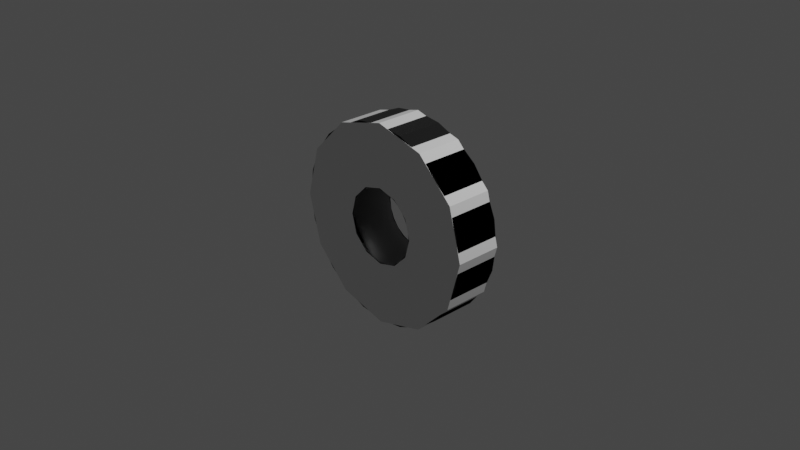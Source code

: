 # Source: sspx-tube-25-3-iva.blend  (saved by Blender 3.1.7; exported with 4.5.12 LTS)
import bpy
from mathutils import Matrix  # noqa: F401  (used for matrix-valued properties, if any)

bpy.ops.wm.read_factory_settings(use_empty=True)
scene = bpy.context.scene
scene.name = 'Scene'

# ---- collections
col_collection = bpy.data.collections.new('Collection'); scene.collection.children.link(col_collection)

# ---- images (referenced by path relative to the original .blend; pixels are not part of the script)
import os
ASSET_DIR = os.environ.get("B2B_ASSET_DIR", "")  # directory of the original .blend (textures are referenced by path, not embedded)
HERE = os.path.dirname(os.path.abspath(__file__))  # packed textures are extracted next to this script under _unpacked/

def load_image(name, relpath, width, height, colorspace="sRGB"):
    """Load a texture the original file referenced (path relative to the .blend, or extracted next to this script)."""
    p = next((c for c in (os.path.join(HERE, relpath), os.path.join(ASSET_DIR, relpath)) if relpath and os.path.exists(c)), "")
    if p:
        img = bpy.data.images.load(p, check_existing=True)
        img.name = name
    else:  # same state as the original file: an image datablock whose file is absent (Cycles renders it pink)
        img = bpy.data.images.new(name, width, height)
        img.source = "FILE"
        img.filepath = "//" + (relpath or name)
    img.colorspace_settings.name = colorspace
    return img
img_diff_001 = load_image('diff.001', 'diff.png', 1024, 1024, 'sRGB')
img_norm_001 = load_image('norm.001', 'norm.png', 1024, 1024, 'sRGB')

# ---- materials (node trees are filled in below, after node groups)
mat_sspx_1875_2_001 = bpy.data.materials.new('sspx-1875-2.001')
mat_sspx_1875_2_001.use_transparent_shadow = False

# ---- node groups
ng_color4 = bpy.data.node_groups.new('Color4', 'ShaderNodeTree')
_s = ng_color4.interface.new_socket(name='Color', in_out='OUTPUT', socket_type='NodeSocketColor')
_s = ng_color4.interface.new_socket(name='Alpha', in_out='OUTPUT', socket_type='NodeSocketFloat')
_s = ng_color4.interface.new_socket(name='Color', in_out='INPUT', socket_type='NodeSocketColor')
_s = ng_color4.interface.new_socket(name='Alpha', in_out='INPUT', socket_type='NodeSocketFloat')
_s.min_value = 1.0
_N = ng_color4.nodes; _L = ng_color4.links
n0 = _N.new('NodeGroupInput'); n0.name = 'Group Input'; n0.location = (-403, 18)
n1 = _N.new('NodeGroupOutput'); n1.name = 'Group Output'; n1.location = (154, 24)
_L.new(n0.outputs[1], n1.inputs[1])
_L.new(n0.outputs[0], n1.inputs[0])
n1.is_active_output = True
ng_maincolor = bpy.data.node_groups.new('MainColor', 'ShaderNodeTree')
_s = ng_maincolor.interface.new_socket(name='Color', in_out='OUTPUT', socket_type='NodeSocketColor')
_s = ng_maincolor.interface.new_socket(name='Alpha', in_out='OUTPUT', socket_type='NodeSocketFloat')
_s = ng_maincolor.interface.new_socket(name='VColor', in_out='INPUT', socket_type='NodeSocketColor')
_s = ng_maincolor.interface.new_socket(name='VAlpha', in_out='INPUT', socket_type='NodeSocketFloat')
_s.min_value = 1e+04
_s = ng_maincolor.interface.new_socket(name='CColor', in_out='INPUT', socket_type='NodeSocketColor')
_s = ng_maincolor.interface.new_socket(name='CAlpha', in_out='INPUT', socket_type='NodeSocketFloat')
_s.min_value = 1.0
_s = ng_maincolor.interface.new_socket(name='TColor', in_out='INPUT', socket_type='NodeSocketColor')
_s = ng_maincolor.interface.new_socket(name='TAlpha', in_out='INPUT', socket_type='NodeSocketFloat')
_s.min_value = 1.0
_N = ng_maincolor.nodes; _L = ng_maincolor.links
n0 = _N.new('NodeGroupInput'); n0.name = 'Group Input'; n0.location = (-284, 35)
n1 = _N.new('NodeGroupOutput'); n1.name = 'Group Output'; n1.location = (332, -19)
n2 = _N.new('ShaderNodeMix'); n2.name = 'VC*CC*TC'; n2.location = (127, -33)
n2.label = 'VC*CC*TC'
n2.hide = True
n2.data_type = 'RGBA'
n2.blend_type = 'MULTIPLY'
n2.inputs[0].default_value = 1.0
n3 = _N.new('ShaderNodeMix'); n3.name = 'VC*CC'; n3.location = (-44, 33)
n3.label = 'VC*CC'
n3.hide = True
n3.data_type = 'RGBA'
n3.blend_type = 'MULTIPLY'
n3.inputs[0].default_value = 1.0
n4 = _N.new('ShaderNodeMath'); n4.name = 'VA*CA'; n4.location = (-59, -19)
n4.label = 'VA*CA'
n4.hide = True
n4.operation = 'MULTIPLY'
n4.inputs[2].default_value = 0.0
n5 = _N.new('ShaderNodeMath'); n5.name = 'VA*CA*TA'; n5.location = (130, -79)
n5.label = 'VA*CA*TA'
n5.hide = True
n5.operation = 'MULTIPLY'
n5.inputs[2].default_value = 0.0
_L.new(n0.outputs[2], n3.inputs[7])
_L.new(n0.outputs[4], n2.inputs[7])
_L.new(n2.outputs[2], n1.inputs[0])
_L.new(n3.outputs[2], n2.inputs[6])
_L.new(n0.outputs[0], n3.inputs[6])
_L.new(n0.outputs[1], n4.inputs[0])
_L.new(n0.outputs[3], n4.inputs[1])
_L.new(n4.outputs[0], n5.inputs[0])
_L.new(n0.outputs[5], n5.inputs[1])
_L.new(n5.outputs[0], n1.inputs[1])
n1.is_active_output = True
ng_standardshader = bpy.data.node_groups.new('StandardShader', 'ShaderNodeTree')
_s = ng_standardshader.interface.new_socket(name='BSDF', in_out='OUTPUT', socket_type='NodeSocketShader')
_s = ng_standardshader.interface.new_socket(name='BaseColor', in_out='INPUT', socket_type='NodeSocketColor')
_s = ng_standardshader.interface.new_socket(name='Shininess', in_out='INPUT', socket_type='NodeSocketFloat')
_s.min_value = 1e+04
_s = ng_standardshader.interface.new_socket(name='Gloss', in_out='INPUT', socket_type='NodeSocketFloat')
_s.min_value = 1e+04
_s = ng_standardshader.interface.new_socket(name='Emission', in_out='INPUT', socket_type='NodeSocketColor')
_s = ng_standardshader.interface.new_socket(name='Emission Strength', in_out='INPUT', socket_type='NodeSocketFloat')
_s.min_value = 1e+06
_s = ng_standardshader.interface.new_socket(name='Alpha', in_out='INPUT', socket_type='NodeSocketFloat')
_s.min_value = 1.0
_s = ng_standardshader.interface.new_socket(name='NormalColor', in_out='INPUT', socket_type='NodeSocketColor')
_N = ng_standardshader.nodes; _L = ng_standardshader.links
n0 = _N.new('NodeGroupOutput'); n0.name = 'Group Output'; n0.location = (555, 248)
n1 = _N.new('NodeGroupInput'); n1.name = 'Group Input'; n1.location = (-444, 74)
n2 = _N.new('ShaderNodeNormalMap'); n2.name = 'Normal Map'; n2.location = (-96, -256)
n2.hide = True
n3 = _N.new('ShaderNodeMath'); n3.name = 'Roughness'; n3.location = (-4, -2)
n3.label = 'Roughness'
n3.hide = True
n3.operation = 'SQRT'
n3.inputs[2].default_value = 0.0
n4 = _N.new('ShaderNodeMath'); n4.name = 'SpecularConv'; n4.location = (-120, 39)
n4.label = 'SpecularConv'
n4.hide = True
n4.operation = 'SQRT'
n4.inputs[2].default_value = 0.0
n5 = _N.new('ShaderNodeMath'); n5.name = 'Gloss2Rough'; n5.location = (-176, -1)
n5.label = 'Gloss2Rough'
n5.hide = True
n5.operation = 'SUBTRACT'
n5.inputs[0].default_value = 1.0
n5.inputs[2].default_value = 0.0
n6 = _N.new('ShaderNodeBsdfPrincipled'); n6.name = 'Principled BSDF'; n6.location = (226, 256)
n6.distribution = 'GGX'
n6.subsurface_method = 'BURLEY'
n6.inputs[3].default_value = 1.45
_L.new(n6.outputs[0], n0.inputs[0])
_L.new(n4.outputs[0], n6.inputs[13])
_L.new(n1.outputs[3], n6.inputs[27])
_L.new(n3.outputs[0], n6.inputs[2])
_L.new(n1.outputs[0], n6.inputs[0])
_L.new(n1.outputs[1], n4.inputs[0])
_L.new(n1.outputs[6], n2.inputs[1])
_L.new(n5.outputs[0], n3.inputs[0])
_L.new(n1.outputs[2], n5.inputs[1])
_L.new(n2.outputs[0], n6.inputs[5])
_L.new(n1.outputs[5], n6.inputs[4])
_L.new(n1.outputs[4], n6.inputs[28])
n0.is_active_output = True
ng_dxtnormal = bpy.data.node_groups.new('dxtNormal', 'ShaderNodeTree')
_s = ng_dxtnormal.interface.new_socket(name='Color', in_out='OUTPUT', socket_type='NodeSocketColor')
_s = ng_dxtnormal.interface.new_socket(name='RGB', in_out='INPUT', socket_type='NodeSocketColor')
_s = ng_dxtnormal.interface.new_socket(name='Alpha', in_out='INPUT', socket_type='NodeSocketFloat')
_s.min_value = 1e+04
_N = ng_dxtnormal.nodes; _L = ng_dxtnormal.links
n0 = _N.new('NodeReroute'); n0.name = 'Reroute'; n0.location = (396, 44)
n0.width = 100
n0.socket_idname = 'NodeSocketFloat'
n1 = _N.new('NodeReroute'); n1.name = 'Reroute.002'; n1.location = (378, 56)
n1.width = 100
n1.socket_idname = 'NodeSocketFloat'
n2 = _N.new('NodeReroute'); n2.name = 'Reroute.001'; n2.location = (376, 13)
n2.width = 100
n2.socket_idname = 'NodeSocketFloat'
n3 = _N.new('NodeGroupInput'); n3.name = 'dxtNormalInput'; n3.location = (36, 79)
n3.label = 'dxtNormalInput'
n4 = _N.new('NodeGroupOutput'); n4.name = 'dxtNormalOutput'; n4.location = (1779, 73)
n4.label = 'dxtNormalOutput'
n5 = _N.new('ShaderNodeSeparateColor'); n5.name = 'dxtNormal.separateRGB'; n5.location = (215, 54)
n5.label = 'separateRGB'
n5.width = 125
n5.hide = True
n6 = _N.new('ShaderNodeVectorMath'); n6.name = 'mul2'; n6.location = (611, 34)
n6.label = '*2'
n6.hide = True
n6.operation = 'SCALE'
n6.inputs[3].default_value = 2.0
n7 = _N.new('ShaderNodeCombineXYZ'); n7.name = 'Combine XYZ'; n7.location = (446, 34)
n7.hide = True
n8 = _N.new('ShaderNodeVectorMath'); n8.name = 'xy_dot_xy'; n8.location = (941, 34)
n8.label = 'xy . xy'
n8.hide = True
n8.operation = 'DOT_PRODUCT'
n9 = _N.new('ShaderNodeMath'); n9.name = 'subXY'; n9.location = (1106, 34)
n9.label = 'Z^2'
n9.hide = True
n9.operation = 'SUBTRACT'
n9.use_clamp = True
n9.inputs[0].default_value = 1.0
n9.inputs[2].default_value = 0.0
n10 = _N.new('ShaderNodeMath'); n10.name = 'sqrtZ2'; n10.location = (1271, 34)
n10.label = 'Z = sqrt(1-X^2-Y^2)'
n10.hide = True
n10.operation = 'SQRT'
n10.inputs[2].default_value = 0.0
n11 = _N.new('ShaderNodeCombineColor'); n11.name = 'Combine RGB'; n11.location = (1593, 53)
n11.hide = True
n12 = _N.new('ShaderNodeMath'); n12.name = 'zToBlue'; n12.location = (1436, 34)
n12.label = 'Z to Blue'
n12.hide = True
n12.operation = 'MULTIPLY_ADD'
n13 = _N.new('ShaderNodeVectorMath'); n13.name = 'sub1'; n13.location = (776, 34)
n13.label = '-1'
n13.hide = True
n13.operation = 'SUBTRACT'
n13.inputs[1].default_value = (1.0, 1.0, 0.0)
_L.new(n3.outputs[0], n5.inputs[0])
_L.new(n5.outputs[1], n0.inputs[0])
_L.new(n3.outputs[1], n2.inputs[0])
_L.new(n2.outputs[0], n1.inputs[0])
_L.new(n1.outputs[0], n11.inputs[0])
_L.new(n11.outputs[0], n4.inputs[0])
_L.new(n7.outputs[0], n6.inputs[0])
_L.new(n6.outputs[0], n13.inputs[0])
_L.new(n9.outputs[0], n10.inputs[0])
_L.new(n10.outputs[0], n12.inputs[0])
_L.new(n12.outputs[0], n11.inputs[2])
_L.new(n0.outputs[0], n7.inputs[1])
_L.new(n2.outputs[0], n7.inputs[0])
_L.new(n0.outputs[0], n11.inputs[1])
_L.new(n13.outputs[0], n8.inputs[0])
_L.new(n13.outputs[0], n8.inputs[1])
_L.new(n8.outputs[1], n9.inputs[1])
n4.is_active_output = True

# ---- material node trees
mat_sspx_1875_2_001.use_nodes = True; mat_sspx_1875_2_001.node_tree.nodes.clear()
_N = mat_sspx_1875_2_001.node_tree.nodes; _L = mat_sspx_1875_2_001.node_tree.links
n0 = _N.new('ShaderNodeVertexColor'); n0.name = 'Vertex Color'; n0.location = (-88, -138)
n0.hide = True
n1 = _N.new('ShaderNodeTexImage'); n1.name = '_MainTex'; n1.location = (-200, -238)
n1.label = '_MainTex'
n1.hide = True
n1.image = img_diff_001
n2 = _N.new('ShaderNodeTexImage'); n2.name = '_BumpMap'; n2.location = (-188, -311)
n2.label = '_BumpMap'
n2.hide = True
n2.image = img_norm_001
n3 = _N.new('ShaderNodeUVMap'); n3.name = 'UV Map'; n3.location = (-398, -256)
n4 = _N.new('ShaderNodeOutputMaterial'); n4.name = 'Material Output'; n4.location = (730, -26)
n5 = _N.new('ShaderNodeGroup'); n5.name = '_Color'; n5.location = (-87, -190)
n5.label = '_Color'
n5.hide = True
n5.node_tree = ng_color4
n5.inputs[0].default_value = (1.0, 1.0, 1.0, 1.0)
n5.inputs[1].default_value = 1.0
n6 = _N.new('ShaderNodeGroup'); n6.name = 'MainColor'; n6.location = (104, -41)
n6.node_tree = ng_maincolor
n7 = _N.new('ShaderNodeGroup'); n7.name = 'StandardShader'; n7.location = (489, -47)
n7.node_tree = ng_standardshader
n7.inputs[3].default_value = (0.0, 0.0, 0.0, 1.0)
n7.inputs[4].default_value = 1.0
n8 = _N.new('ShaderNodeValue'); n8.name = '_Shininess'; n8.location = (289, -30)
n8.label = '_Shininess'
n8.hide = True
n8.outputs[0].default_value = 0.4
n9 = _N.new('ShaderNodeGroup'); n9.name = 'dxtNormal'; n9.location = (104, -318)
n9.hide = True
n9.node_tree = ng_dxtnormal
n10 = _N.new('ShaderNodeValue'); n10.name = '_Opacity'; n10.location = (277, -211)
n10.label = '_Opacity'
n10.hide = True
n10.outputs[0].default_value = 1.0
_L.new(n2.outputs[0], n9.inputs[0])
_L.new(n2.outputs[1], n9.inputs[1])
_L.new(n5.outputs[0], n6.inputs[2])
_L.new(n5.outputs[1], n6.inputs[3])
_L.new(n6.outputs[0], n7.inputs[0])
_L.new(n6.outputs[1], n7.inputs[2])
_L.new(n3.outputs[0], n1.inputs[0])
_L.new(n1.outputs[0], n6.inputs[4])
_L.new(n1.outputs[1], n6.inputs[5])
_L.new(n7.outputs[0], n4.inputs[0])
_L.new(n3.outputs[0], n2.inputs[0])
_L.new(n0.outputs[0], n6.inputs[0])
_L.new(n0.outputs[1], n6.inputs[1])
_L.new(n8.outputs[0], n7.inputs[1])
_L.new(n9.outputs[0], n7.inputs[6])
_L.new(n10.outputs[0], n7.inputs[5])
n4.is_active_output = True

# ---- world
world_world = bpy.data.worlds.new('World'); scene.world = world_world
world_world.use_nodes = True; world_world.node_tree.nodes.clear()
_N = world_world.node_tree.nodes; _L = world_world.node_tree.links
n0 = _N.new('ShaderNodeOutputWorld'); n0.name = 'World Output'; n0.location = (300, 300)
n1 = _N.new('ShaderNodeBackground'); n1.name = 'Background'; n1.location = (10, 300)
n1.inputs[0].default_value = (0.05088, 0.05088, 0.05088, 1.0)
_L.new(n1.outputs[0], n0.inputs[0])
n0.is_active_output = True
world_world.color = (0.05088, 0.05088, 0.05088)
world_world.use_sun_shadow = False
world_world.sun_shadow_jitter_overblur = 0.0

# ---- cameras
cam_camera = bpy.data.cameras.new('Camera')
cam_camera.clip_end = 100.0
cam_camera.ortho_scale = 7.314

# ---- lights
light_light = bpy.data.lights.new('Light', 'POINT')
light_light.transmission_factor = 0.0
light_light.energy = 1000.0
light_light.shadow_soft_size = 0.1
light_light.shadow_maximum_resolution = 0.006
light_light.use_absolute_resolution = True

# ---- meshes
me_shell = bpy.data.meshes.new('shell')
me_shell.from_pydata([(-0.9376, -0.2582, 0.5458), (-0.9376, 0.2567, 0.5458), (-0.7649, 0.2567, 0.7708), (-0.7649, -0.2582, 0.7708), (0.5465, -0.2582, -0.9384), (0.5465, 0.2567, -0.9384), (0.2845, 0.2567, -1.047), (0.2845, -0.2582, -1.047), (-0.5399, 0.2567, 0.9434), (-0.5399, -0.2582, 0.9434), (-0.5399, -0.2582, -0.9384), (-0.2779, -0.2582, -1.047), (-0.2779, 0.2567, -1.047), (-0.5399, 0.2567, -0.9384), (-1.046, -0.2582, 0.2837), (-1.046, 0.2567, 0.2837), (0.2845, -0.2582, 1.052), (0.003302, -0.2582, 1.089), (0.003302, 0.2567, 1.089), (0.2845, 0.2567, 1.052), (-0.9376, -0.2582, -0.5407), (-0.7649, -0.2582, -0.7657), (-0.7649, 0.2567, -0.7657), (-0.9376, 0.2567, -0.5407), (0.9442, -0.2582, 0.5458), (0.9442, 0.2567, 0.5458), (1.053, 0.2567, 0.2837), (1.053, -0.2582, 0.2837), (0.5465, -0.2582, 0.9434), (0.5465, 0.2567, 0.9434), (1.053, -0.2582, -0.2787), (1.09, -0.2582, 0.002534), (1.09, 0.2567, 0.002534), (1.053, 0.2567, -0.2787), (-1.083, -0.2582, 0.002534), (-1.083, 0.2567, 0.002534), (0.9442, -0.2582, -0.5407), (0.9442, 0.2567, -0.5407), (-0.2779, -0.2582, 1.052), (-0.2779, 0.2567, 1.052), (0.003302, 0.2567, -1.084), (0.003302, -0.2582, -1.084), (0.7715, -0.2582, -0.7657), (0.7715, 0.2567, -0.7657), (-1.046, -0.2582, -0.2787), (-1.046, 0.2567, -0.2787), (0.7715, -0.2582, 0.7708), (0.7715, 0.2567, 0.7708), (0.3933, 0.2567, 0.1054), (1.053, 0.2567, 0.2837), (0.9442, 0.2567, 0.5458), (0.3527, 0.2567, 0.2036), (-0.2036, 0.2567, -0.3527), (-0.5399, 0.2567, -0.9384), (-0.2779, 0.2567, -1.047), (-0.1054, 0.2567, -0.3933), (0.2879, 0.2567, 0.2879), (0.7715, 0.2567, 0.7708), (0.5465, 0.2567, 0.9434), (0.2036, 0.2567, 0.3527), (0.7715, 0.2567, 0.7708), (0.2879, 0.2567, 0.2879), (0.2036, 0.2567, -0.3527), (0.5465, 0.2567, -0.9384), (0.7715, 0.2567, -0.7657), (0.2879, 0.2567, -0.2879), (0.2879, 0.2567, -0.2879), (0.7715, 0.2567, -0.7657), (0.9442, 0.2567, -0.5407), (0.3527, 0.2567, -0.2036), (-0.1054, 0.2567, 0.3933), (-0.2779, 0.2567, 1.052), (-0.5399, 0.2567, 0.9434), (-0.2036, 0.2567, 0.3527), (0.3933, 0.2567, -0.1054), (1.053, 0.2567, -0.2787), (1.09, 0.2567, 0.002534), (0.4072, 0.2567, -7.058e-08), (0.1054, 0.2567, 0.3933), (0.2845, 0.2567, 1.052), (0.003302, 0.2567, 1.089), (7.553e-09, 0.2567, 0.4072), (0.1054, 0.2567, -0.3933), (0.2845, 0.2567, -1.047), (0.5465, 0.2567, -0.9384), (0.2036, 0.2567, -0.3527), (-0.1054, 0.2567, -0.3933), (-0.2779, 0.2567, -1.047), (0.003302, 0.2567, -1.084), (-2.983e-08, 0.2567, -0.4072), (-0.4072, 0.2567, -2.098e-08), (-1.083, 0.2567, 0.002534), (-1.046, 0.2567, -0.2787), (-0.3933, 0.2567, -0.1054), (-2.983e-08, 0.2567, -0.4072), (0.003302, 0.2567, -1.084), (0.2845, 0.2567, -1.047), (0.1054, 0.2567, -0.3933), (-0.3933, 0.2567, 0.1054), (-1.046, 0.2567, 0.2837), (-0.3527, 0.2567, -0.2036), (-0.9376, 0.2567, -0.5407), (-0.7649, 0.2567, -0.7657), (-0.2879, 0.2567, -0.2879), (-0.2036, 0.2567, 0.3527), (-0.5399, 0.2567, 0.9434), (-0.7649, 0.2567, 0.7708), (-0.2879, 0.2567, 0.2879), (-0.9376, 0.2567, -0.5407), (-0.3527, 0.2567, -0.2036), (0.3527, 0.2567, -0.2036), (0.9442, 0.2567, -0.5407), (0.2036, 0.2567, 0.3527), (0.5465, 0.2567, 0.9434), (0.2845, 0.2567, 1.052), (0.1054, 0.2567, 0.3933), (-0.3527, 0.2567, 0.2036), (-0.9376, 0.2567, 0.5458), (-1.046, 0.2567, 0.2837), (-0.3933, 0.2567, 0.1054), (-0.2879, 0.2567, 0.2879), (-0.7649, 0.2567, 0.7708), (-0.9376, 0.2567, 0.5458), (-0.3527, 0.2567, 0.2036), (7.553e-09, 0.2567, 0.4072), (0.003302, 0.2567, 1.089), (-0.2779, 0.2567, 1.052), (-0.1054, 0.2567, 0.3933), (-0.2879, 0.2567, -0.2879), (-0.7649, 0.2567, -0.7657), (-0.5399, 0.2567, -0.9384), (-0.2036, 0.2567, -0.3527), (-0.2879, -0.2582, -0.2879), (-0.2036, -0.2582, -0.3527), (-0.5399, -0.2582, -0.9384), (-0.7649, -0.2582, -0.7657), (7.553e-09, -0.2582, 0.4072), (-0.1054, -0.2582, 0.3933), (-0.2779, -0.2582, 1.052), (0.003302, -0.2582, 1.089), (-0.2879, -0.2582, 0.2879), (-0.3527, -0.2582, 0.2036), (-0.9376, -0.2582, 0.5458), (-0.7649, -0.2582, 0.7708), (-0.3527, -0.2582, 0.2036), (-0.3933, -0.2582, 0.1054), (-1.046, -0.2582, 0.2837), (-0.9376, -0.2582, 0.5458), (0.2036, -0.2582, 0.3527), (0.1054, -0.2582, 0.3933), (0.2845, -0.2582, 1.052), (0.5465, -0.2582, 0.9434), (0.3527, -0.2582, -0.2036), (0.3933, -0.2582, -0.1054), (1.053, -0.2582, -0.2787), (0.9442, -0.2582, -0.5407), (0.4072, -0.2582, -7.058e-08), (0.3933, -0.2582, 0.1054), (1.053, -0.2582, 0.2837), (1.09, -0.2582, 0.002534), (-0.3933, -0.2582, -0.1054), (-0.3527, -0.2582, -0.2036), (-0.9376, -0.2582, -0.5407), (-1.046, -0.2582, -0.2787), (-0.2036, -0.2582, 0.3527), (-0.2879, -0.2582, 0.2879), (-0.7649, -0.2582, 0.7708), (-0.5399, -0.2582, 0.9434), (-0.3527, -0.2582, -0.2036), (-0.2879, -0.2582, -0.2879), (-0.7649, -0.2582, -0.7657), (-0.9376, -0.2582, -0.5407), (-0.3933, -0.2582, 0.1054), (-0.4072, -0.2582, -2.098e-08), (-1.083, -0.2582, 0.002534), (-1.046, -0.2582, 0.2837), (-2.983e-08, -0.2582, -0.4072), (0.1054, -0.2582, -0.3933), (0.2845, -0.2582, -1.047), (0.003302, -0.2582, -1.084), (-0.4072, -0.2582, -2.098e-08), (-0.3933, -0.2582, -0.1054), (-1.046, -0.2582, -0.2787), (-1.083, -0.2582, 0.002534), (-0.1054, -0.2582, -0.3933), (-2.983e-08, -0.2582, -0.4072), (0.003302, -0.2582, -1.084), (-0.2779, -0.2582, -1.047), (0.1054, -0.2582, -0.3933), (0.2036, -0.2582, -0.3527), (0.5465, -0.2582, -0.9384), (0.2845, -0.2582, -1.047), (0.1054, -0.2582, 0.3933), (7.553e-09, -0.2582, 0.4072), (0.003302, -0.2582, 1.089), (0.2845, -0.2582, 1.052), (0.3933, -0.2582, -0.1054), (0.4072, -0.2582, -7.058e-08), (1.09, -0.2582, 0.002534), (1.053, -0.2582, -0.2787), (-0.2036, -0.2582, 0.3527), (-0.5399, -0.2582, 0.9434), (0.2879, -0.2582, -0.2879), (0.3527, -0.2582, -0.2036), (0.9442, -0.2582, -0.5407), (0.7715, -0.2582, -0.7657), (0.2036, -0.2582, -0.3527), (0.2879, -0.2582, -0.2879), (0.7715, -0.2582, -0.7657), (0.5465, -0.2582, -0.9384), (0.3527, -0.2582, 0.2036), (0.2879, -0.2582, 0.2879), (0.7715, -0.2582, 0.7708), (0.9442, -0.2582, 0.5458), (0.2879, -0.2582, 0.2879), (0.2036, -0.2582, 0.3527), (0.5465, -0.2582, 0.9434), (0.7715, -0.2582, 0.7708), (-0.2036, -0.2582, -0.3527), (-0.1054, -0.2582, -0.3933), (-0.2779, -0.2582, -1.047), (-0.5399, -0.2582, -0.9384), (0.3933, -0.2582, 0.1054), (0.3527, -0.2582, 0.2036), (0.9442, -0.2582, 0.5458), (1.053, -0.2582, 0.2837)], [], [(0, 1, 2), (0, 2, 3), (5, 6, 4), (6, 7, 4), (2, 8, 3), (8, 9, 3), (11, 12, 10), (12, 13, 10), (0, 14, 15), (0, 15, 1), (17, 18, 16), (18, 19, 16), (21, 22, 20), (22, 23, 20), (25, 26, 24), (26, 27, 24), (16, 19, 28), (19, 29, 28), (31, 32, 30), (32, 33, 30), (10, 13, 21), (13, 22, 21), (34, 35, 14), (35, 15, 14), (30, 33, 36), (33, 37, 36), (9, 8, 38), (8, 39, 38), (6, 40, 7), (40, 41, 7), (36, 37, 42), (37, 43, 42), (38, 39, 17), (39, 18, 17), (44, 45, 34), (45, 35, 34), (43, 5, 42), (5, 4, 42), (27, 26, 31), (26, 32, 31), (47, 25, 46), (25, 24, 46), (40, 12, 41), (12, 11, 41), (23, 45, 20), (45, 44, 20), (28, 29, 46), (29, 47, 46), (49, 50, 48), (50, 51, 48), (53, 54, 52), (54, 55, 52), (57, 58, 56), (58, 59, 56), (50, 60, 51), (60, 61, 51), (63, 64, 62), (64, 65, 62), (67, 68, 66), (68, 69, 66), (71, 72, 70), (72, 73, 70), (75, 76, 74), (76, 77, 74), (79, 80, 78), (80, 81, 78), (83, 84, 82), (84, 85, 82), (87, 88, 86), (88, 89, 86), (91, 92, 90), (92, 93, 90), (95, 96, 94), (96, 97, 94), (99, 91, 98), (91, 90, 98), (101, 102, 100), (102, 103, 100), (105, 106, 104), (106, 107, 104), (92, 108, 93), (108, 109, 93), (76, 49, 77), (49, 48, 77), (111, 75, 110), (75, 74, 110), (113, 114, 112), (114, 115, 112), (117, 118, 116), (118, 119, 116), (121, 122, 120), (122, 123, 120), (125, 126, 124), (126, 127, 124), (129, 130, 128), (130, 131, 128), (133, 134, 132), (134, 135, 132), (137, 138, 136), (138, 139, 136), (141, 142, 140), (142, 143, 140), (145, 146, 144), (146, 147, 144), (149, 150, 148), (150, 151, 148), (153, 154, 152), (154, 155, 152), (157, 158, 156), (158, 159, 156), (161, 162, 160), (162, 163, 160), (165, 166, 164), (166, 167, 164), (169, 170, 168), (170, 171, 168), (173, 174, 172), (174, 175, 172), (177, 178, 176), (178, 179, 176), (181, 182, 180), (182, 183, 180), (185, 186, 184), (186, 187, 184), (189, 190, 188), (190, 191, 188), (193, 194, 192), (194, 195, 192), (197, 198, 196), (198, 199, 196), (200, 201, 137), (201, 138, 137), (203, 204, 202), (204, 205, 202), (207, 208, 206), (208, 209, 206), (211, 212, 210), (212, 213, 210), (215, 216, 214), (216, 217, 214), (219, 220, 218), (220, 221, 218), (223, 224, 222), (224, 225, 222)])
_uv = me_shell.uv_layers.new(name='UVMap')
_uv.uv.foreach_set('vector', [0.0, 0.0, 0.0, 0.0, 0.0, 0.0, 0.0, 0.0, 0.0, 0.0, 0.0, 0.0, 0.0, 0.0, 0.0, 0.0, 0.0, 0.0, 0.0, 0.0, 0.0, 0.0, 0.0, 0.0, 0.0, 0.0, 0.0, 0.0, 0.0, 0.0, 0.0, 0.0, 0.0, 0.0, 0.0, 0.0, 0.0, 0.0, 0.0, 0.0, 0.0, 0.0, 0.0, 0.0, 0.0, 0.0, 0.0, 0.0, 0.0, 0.0, 0.0, 0.0, 0.0, 0.0, 0.0, 0.0, 0.0, 0.0, 0.0, 0.0, 0.0, 0.0, 0.0, 0.0, 0.0, 0.0, 0.0, 0.0, 0.0, 0.0, 0.0, 0.0, 0.0, 0.0, 0.0, 0.0, 0.0, 0.0, 0.0, 0.0, 0.0, 0.0, 0.0, 0.0, 0.0, 0.0, 0.0, 0.0, 0.0, 0.0, 0.0, 0.0, 0.0, 0.0, 0.0, 0.0, 0.0, 0.0, 0.0, 0.0, 0.0, 0.0, 0.0, 0.0, 0.0, 0.0, 0.0, 0.0, 0.0, 0.0, 0.0, 0.0, 0.0, 0.0, 0.0, 0.0, 0.0, 0.0, 0.0, 0.0, 0.0, 0.0, 0.0, 0.0, 0.0, 0.0, 0.0, 0.0, 0.0, 0.0, 0.0, 0.0, 0.0, 0.0, 0.0, 0.0, 0.0, 0.0, 0.0, 0.0, 0.0, 0.0, 0.0, 0.0, 0.0, 0.0, 0.0, 0.0, 0.0, 0.0, 0.0, 0.0, 0.0, 0.0, 0.0, 0.0, 0.0, 0.0, 0.0, 0.0, 0.0, 0.0, 0.0, 0.0, 0.0, 0.0, 0.0, 0.0, 0.0, 0.0, 0.0, 0.0, 0.0, 0.0, 0.0, 0.0, 0.0, 0.0, 0.0, 0.0, 0.0, 0.0, 0.0, 0.0, 0.0, 0.0, 0.0, 0.0, 0.0, 0.0, 0.0, 0.0, 0.0, 0.0, 0.0, 0.0, 0.0, 0.0, 0.0, 0.0, 0.0, 0.0, 0.0, 0.0, 0.0, 0.0, 0.0, 0.0, 0.0, 0.0, 0.0, 0.0, 0.0, 0.0, 0.0, 0.0, 0.0, 0.0, 0.0, 0.0, 0.0, 0.0, 0.0, 0.0, 0.0, 0.0, 0.0, 0.0, 0.0, 0.0, 0.0, 0.0, 0.0, 0.0, 0.0, 0.0, 0.0, 0.0, 0.0, 0.0, 0.0, 0.0, 0.0, 0.0, 0.0, 0.0, 0.0, 0.0, 0.0, 0.0, 0.0, 0.0, 0.0, 0.0, 0.0, 0.0, 0.0, 0.0, 0.0, 0.0, 0.0, 0.0, 0.0, 0.0, 0.0, 0.0, 0.0, 0.0, 0.0, 0.0, 0.0, 0.0, 0.0, 0.0, 0.0, 0.0, 0.0, 0.0, 0.0, 0.0, 0.0, 0.0, 0.0, 0.0, 0.0, 0.0, 0.0, 0.0, 0.0, 0.0, 0.0, 0.0, 0.0, 0.0, 0.0, 0.0, 0.0, 0.0, 0.0, 0.0, 0.0, 0.0, 0.0, 0.0, 0.0, 0.0, 0.0, 0.0, 0.0, 0.0, 0.0, 0.0, 0.0, 0.0, 0.0, 0.0, 0.0, 0.0, 0.0, 0.0, 0.0, 0.0, 0.0, 0.0, 0.0, 0.0, 0.0, 0.0, 0.0, 0.0, 0.0, 0.0, 0.0, 0.0, 0.0, 0.0, 0.0, 0.0, 0.0, 0.0, 0.0, 0.0, 0.0, 0.0, 0.0, 0.0, 0.0, 0.0, 0.0, 0.0, 0.0, 0.0, 0.0, 0.0, 0.0, 0.0, 0.0, 0.0, 0.0, 0.0, 0.0, 0.0, 0.0, 0.0, 0.0, 0.0, 0.0, 0.0, 0.0, 0.0, 0.0, 0.0, 0.0, 0.0, 0.0, 0.0, 0.0, 0.0, 0.0, 0.0, 0.0, 0.0, 0.0, 0.0, 0.0, 0.0, 0.0, 0.0, 0.0, 0.0, 0.0, 0.0, 0.0, 0.0, 0.0, 0.0, 0.0, 0.0, 0.0, 0.0, 0.0, 0.0, 0.0, 0.0, 0.0, 0.0, 0.0, 0.0, 0.0, 0.0, 0.0, 0.0, 0.0, 0.0, 0.0, 0.0, 0.0, 0.0, 0.0, 0.0, 0.0, 0.0, 0.0, 0.0, 0.0, 0.0, 0.0, 0.0, 0.0, 0.0, 0.0, 0.0, 0.0, 0.0, 0.0, 0.0, 0.0, 0.0, 0.0, 0.0, 0.0, 0.0, 0.0, 0.0, 0.0, 0.0, 0.0, 0.0, 0.0, 0.0, 0.0, 0.0, 0.0, 0.0, 0.0, 0.0, 0.0, 0.0, 0.0, 0.0, 0.0, 0.0, 0.0, 0.0, 0.0, 0.0, 0.0, 0.0, 0.0, 0.0, 0.0, 0.0, 0.0, 0.0, 0.0, 0.0, 0.0, 0.0, 0.0, 0.0, 0.0, 0.0, 0.0, 0.0, 0.0, 0.0, 0.0, 0.0, 0.0, 0.0, 0.0, 0.0, 0.0, 0.0, 0.0, 0.0, 0.0, 0.0, 0.0, 0.0, 0.0, 0.0, 0.0, 0.0, 0.0, 0.0, 0.0, 0.0, 0.0, 0.0, 0.0, 0.0, 0.0, 0.0, 0.0, 0.0, 0.0, 0.0, 0.0, 0.0, 0.0, 0.0, 0.0, 0.0, 0.0, 0.0, 0.0, 0.0, 0.0, 0.0, 0.0, 0.0, 0.0, 0.0, 0.0, 0.0, 0.0, 0.0, 0.0, 0.0, 0.0, 0.0, 0.0, 0.0, 0.0, 0.0, 0.0, 0.0, 0.0, 0.0, 0.0, 0.0, 0.0, 0.0, 0.0, 0.0, 0.0, 0.0, 0.0, 0.0, 0.0, 0.0, 0.0, 0.0, 0.0, 0.0, 0.0, 0.0, 0.0, 0.0, 0.0, 0.0, 0.0, 0.0, 0.0, 0.0, 0.0, 0.0, 0.0, 0.0, 0.0, 0.0, 0.0, 0.0, 0.0, 0.0, 0.0, 0.0, 0.0, 0.0, 0.0, 0.0, 0.0, 0.0, 0.0, 0.0, 0.0, 0.0, 0.0, 0.0, 0.0, 0.0, 0.0, 0.0, 0.0, 0.0, 0.0, 0.0, 0.0, 0.0, 0.0, 0.0, 0.0, 0.0, 0.0, 0.0, 0.0, 0.0, 0.0, 0.0, 0.0, 0.0, 0.0, 0.0, 0.0, 0.0, 0.0, 0.0, 0.0, 0.0, 0.0, 0.0, 0.0, 0.0, 0.0, 0.0, 0.0, 0.0, 0.0, 0.0, 0.0, 0.0, 0.0, 0.0, 0.0, 0.0, 0.0, 0.0, 0.0, 0.0, 0.0, 0.0, 0.0, 0.0, 0.0, 0.0, 0.0, 0.0, 0.0, 0.0, 0.0, 0.0, 0.0, 0.0, 0.0, 0.0, 0.0, 0.0, 0.0, 0.0, 0.0, 0.0, 0.0, 0.0, 0.0, 0.0, 0.0, 0.0, 0.0, 0.0, 0.0, 0.0, 0.0, 0.0, 0.0, 0.0, 0.0, 0.0, 0.0, 0.0, 0.0, 0.0, 0.0, 0.0, 0.0, 0.0, 0.0, 0.0, 0.0, 0.0, 0.0, 0.0, 0.0, 0.0, 0.0, 0.0, 0.0, 0.0, 0.0, 0.0, 0.0, 0.0, 0.0, 0.0, 0.0, 0.0, 0.0, 0.0, 0.0, 0.0, 0.0, 0.0, 0.0, 0.0, 0.0, 0.0, 0.0, 0.0, 0.0, 0.0, 0.0, 0.0, 0.0, 0.0, 0.0, 0.0, 0.0, 0.0, 0.0, 0.0, 0.0, 0.0, 0.0, 0.0, 0.0, 0.0, 0.0, 0.0, 0.0, 0.0, 0.0, 0.0, 0.0, 0.0, 0.0, 0.0, 0.0, 0.0, 0.0, 0.0, 0.0, 0.0, 0.0, 0.0, 0.0, 0.0, 0.0, 0.0, 0.0, 0.0, 0.0, 0.0, 0.0, 0.0, 0.0, 0.0, 0.0, 0.0, 0.0, 0.0, 0.0, 0.0, 0.0, 0.0, 0.0, 0.0, 0.0, 0.0, 0.0, 0.0, 0.0, 0.0, 0.0, 0.0, 0.0, 0.0, 0.0, 0.0, 0.0, 0.0, 0.0, 0.0, 0.0, 0.0, 0.0, 0.0, 0.0, 0.0, 0.0, 0.0, 0.0, 0.0, 0.0, 0.0, 0.0, 0.0, 0.0, 0.0, 0.0, 0.0, 0.0, 0.0, 0.0, 0.0, 0.0, 0.0, 0.0, 0.0, 0.0, 0.0, 0.0, 0.0, 0.0, 0.0, 0.0, 0.0, 0.0, 0.0, 0.0, 0.0, 0.0, 0.0, 0.0, 0.0, 0.0, 0.0, 0.0, 0.0, 0.0, 0.0, 0.0, 0.0, 0.0, 0.0, 0.0, 0.0, 0.0, 0.0, 0.0, 0.0, 0.0, 0.0, 0.0, 0.0])
me_shell.materials.append(mat_sspx_1875_2_001)
me_shell.use_remesh_fix_poles = True
me_shell.use_remesh_preserve_attributes = False
me_shell.update()
me_shell.normals_split_custom_set([tuple(v) for v in zip(*[iter([0.8657, -0.01235, -0.5004, 0.866, 0.0, -0.5, 0.7071, -3.126e-06, -0.7071, 0.866, 3.129e-06, -0.5, 0.7074, 0.01235, -0.7067, 0.7071, 0.0, -0.7071, -0.5, 0.0, 0.866, -0.2588, -3.126e-06, 0.9659, -0.4995, -0.01235, 0.8662, -0.2593, 0.01235, 0.9657, -0.2588, 0.0, 0.9659, -0.5, 3.107e-06, 0.866, 0.7071, 0.0, -0.7071, 0.5, -3.092e-06, -0.866, 0.7067, -0.01235, -0.7074, 0.5004, 0.01235, -0.8657, 0.5, 0.0, -0.866, 0.7071, 3.092e-06, -0.7071, 0.2588, -5.706e-09, 0.9659, 0.2593, 0.01235, 0.9657, 0.5, 0.0, 0.866, 0.2588, 0.0, 0.9659, 0.5, 5.706e-09, 0.866, 0.4995, -0.01235, 0.8662, 0.866, 0.0, -0.5, 0.9659, -5.706e-09, -0.2588, 0.9657, 0.01235, -0.2593, 0.8662, -0.01235, -0.4995, 0.9659, 0.0, -0.2588, 0.866, 5.706e-09, -0.5, 2.022e-05, -5.706e-09, -1.0, -0.0005605, 0.01235, -0.9999, -0.2588, 0.0, -0.9659, 2.024e-05, 0.0, -1.0, -0.2588, 5.706e-09, -0.9659, -0.2583, -0.01235, -0.966, 0.7071, -6.796e-08, 0.7071, 0.7074, 0.01235, 0.7067, 0.866, 5.487e-08, 0.5, 0.7071, -5.487e-08, 0.7071, 0.866, 6.796e-08, 0.5, 0.8657, -0.01235, 0.5004, -0.866, 0.0, -0.5, -0.9659, -3.114e-06, -0.2588, -0.8662, -0.01235, -0.4995, -0.9657, 0.01235, -0.2593, -0.9659, 0.0, -0.2588, -0.866, 3.118e-06, -0.5, -0.2588, -5.706e-09, -0.9659, -0.2593, 0.01235, -0.9657, -0.5, 0.0, -0.866, -0.2588, 0.0, -0.9659, -0.5, 5.706e-09, -0.866, -0.4995, -0.01235, -0.8662, -1.0, -5.706e-09, -1.985e-05, -0.9999, 0.01235, 0.0005609, -0.9659, 0.0, 0.2588, -1.0, 0.0, -1.986e-05, -0.9659, 5.706e-09, 0.2588, -0.966, -0.01235, 0.2583, 0.5, -5.706e-09, 0.866, 0.5004, 0.01235, 0.8657, 0.7071, 0.0, 0.7071, 0.5, 0.0, 0.866, 0.7071, 5.706e-09, 0.7071, 0.7067, -0.01235, 0.7074, 1.0, -5.706e-09, 1.982e-05, 0.9999, 0.01235, -0.0005609, 0.9659, 0.0, -0.2588, 1.0, 0.0, 1.982e-05, 0.9659, 5.706e-09, -0.2588, 0.966, -0.01235, -0.2583, -0.9659, -5.706e-09, 0.2588, -0.9657, 0.01235, 0.2593, -0.866, 0.0, 0.5, -0.9659, 0.0, 0.2588, -0.866, 5.706e-09, 0.5, -0.8662, -0.01235, 0.4995, 0.5, -5.706e-09, -0.866, 0.4995, 0.01235, -0.8662, 0.2588, 0.0, -0.9659, 0.5, 0.0, -0.866, 0.2588, 5.706e-09, -0.9659, 0.2593, -0.01235, -0.9657, -0.2588, 0.0, 0.9659, 2.033e-05, -3.144e-06, 1.0, -0.2583, -0.01235, 0.966, -0.0005603, 0.01235, 0.9999, 2.034e-05, 0.0, 1.0, -0.2588, 3.103e-06, 0.9659, -0.866, 6.381e-08, 0.5, -0.8657, 0.01235, 0.5004, -0.7071, -5.487e-08, 0.7071, -0.866, 5.487e-08, 0.5, -0.7071, -6.381e-08, 0.7071, -0.7074, -0.01235, 0.7067, 0.2588, -5.706e-09, -0.9659, 0.2583, 0.01235, -0.966, -2.015e-05, 0.0, -1.0, 0.2588, 0.0, -0.9659, -2.015e-05, 5.706e-09, -1.0, 0.0005606, -0.01235, -0.9999, 0.9659, -5.706e-09, 0.2588, 0.966, 0.01235, 0.2583, 1.0, 0.0, -1.986e-05, 0.9659, 0.0, 0.2588, 1.0, 5.706e-09, -1.986e-05, 0.9999, -0.01235, 0.0005608, -0.7071, 0.0, 0.7071, -0.5, -3.096e-06, 0.866, -0.7067, -0.01235, 0.7074, -0.5004, 0.01235, 0.8657, -0.5, 0.0, 0.866, -0.7071, 3.099e-06, 0.7071, -0.9659, -5.706e-09, -0.2588, -0.966, 0.01235, -0.2583, -1.0, 0.0, 1.997e-05, -0.9659, 0.0, -0.2588, -1.0, 5.706e-09, 1.995e-05, -0.9999, -0.01235, -0.0005608, -0.7071, 0.0, -0.7071, -0.866, -3.088e-06, -0.5, -0.7074, -0.01235, -0.7067, -0.8657, 0.01235, -0.5004, -0.866, 0.0, -0.5, -0.7071, 3.092e-06, -0.7071, -2.022e-05, 0.0, 1.0, 0.2588, -3.092e-06, 0.9659, 0.0005604, -0.01235, 0.9999, 0.2583, 0.01235, 0.966, 0.2588, 0.0, 0.9659, -2.025e-05, 3.096e-06, 1.0, 0.866, 0.0, 0.5, 0.9659, -3.107e-06, 0.2588, 0.8662, -0.01235, 0.4995, 0.9657, 0.01235, 0.2593, 0.9659, 0.0, 0.2588, 0.866, 3.107e-06, 0.5, -0.5, -5.706e-09, -0.866, -0.5004, 0.01235, -0.8657, -0.7071, 0.0, -0.7071, -0.5, 0.0, -0.866, -0.7071, 5.706e-09, -0.7071, -0.7067, -0.01235, -0.7074, 0.0, -1.0, -1.551e-07, 0.0, -1.0, -1.551e-07, 0.0, -1.0, -1.551e-07, 0.0, -1.0, -5.173e-08, 0.0, -1.0, -5.173e-08, 0.0, -1.0, -5.173e-08, 0.0, -1.0, 3.922e-08, 0.0, -1.0, 3.922e-08, 0.0, -1.0, 3.922e-08, 0.0, -1.0, 0.0, 0.0, -1.0, 0.0, 0.0, -1.0, 0.0, 0.0, -1.0, 7.755e-08, 0.0, -1.0, 7.755e-08, 0.0, -1.0, 7.755e-08, 0.0, -1.0, 0.0, 0.0, -1.0, 0.0, 0.0, -1.0, 0.0, 0.0, -1.0, 0.0, 0.0, -1.0, 0.0, 0.0, -1.0, 0.0, 0.0, -1.0, 5.172e-08, 0.0, -1.0, 5.172e-08, 0.0, -1.0, 5.172e-08, 0.0, -1.0, 0.0, 0.0, -1.0, 0.0, 0.0, -1.0, 0.0, 0.0, -1.0, -2.602e-07, 0.0, -1.0, -2.602e-07, 0.0, -1.0, -2.602e-07, -2.977e-07, -1.0, -3.116e-07, -2.977e-07, -1.0, -3.116e-07, -2.977e-07, -1.0, -3.116e-07, -5.604e-07, -1.0, -9.871e-07, -5.604e-07, -1.0, -9.871e-07, -5.604e-07, -1.0, -9.871e-07, 0.0, -1.0, 0.0, 0.0, -1.0, 0.0, 0.0, -1.0, 0.0, 0.0, -1.0, -5.195e-08, 0.0, -1.0, -5.195e-08, 0.0, -1.0, -5.195e-08, 0.0, -1.0, -1.554e-07, 0.0, -1.0, -1.554e-07, 0.0, -1.0, -1.554e-07, 0.0, -1.0, 1.295e-08, 0.0, -1.0, 1.295e-08, 0.0, -1.0, 1.295e-08, 0.0, -1.0, -3.884e-08, 0.0, -1.0, -3.884e-08, 0.0, -1.0, -3.884e-08, 0.0, -1.0, 0.0, 0.0, -1.0, 0.0, 0.0, -1.0, 0.0, 0.0, -1.0, 0.0, 0.0, -1.0, 0.0, 0.0, -1.0, 0.0, 0.0, -1.0, 0.0, 0.0, -1.0, 0.0, 0.0, -1.0, 0.0, 0.0, -1.0, -3.918e-08, 0.0, -1.0, -3.918e-08, 0.0, -1.0, -3.918e-08, 0.0, -1.0, 0.0, 0.0, -1.0, 0.0, 0.0, -1.0, 0.0, 0.0, -1.0, 0.0, 0.0, -1.0, 0.0, 0.0, -1.0, 0.0, 0.0, -1.0, -4.055e-07, 0.0, -1.0, -4.055e-07, 0.0, -1.0, -4.055e-07, 0.0, -1.0, 0.0, 0.0, -1.0, 0.0, 0.0, -1.0, 0.0, 0.0, -1.0, 5.22e-08, 0.0, -1.0, 5.22e-08, 0.0, -1.0, 5.22e-08, 0.0, -1.0, 1.567e-07, 0.0, -1.0, 1.567e-07, 0.0, -1.0, 1.567e-07, 0.0, -1.0, -1.307e-08, 0.0, -1.0, -1.307e-08, 0.0, -1.0, -1.307e-08, 2.117e-07, -1.0, -3.14e-07, 2.117e-07, -1.0, -3.14e-07, 2.117e-07, -1.0, -3.14e-07, 8.005e-07, -1.0, -7.33e-07, 8.005e-07, -1.0, -7.33e-07, 8.005e-07, -1.0, -7.33e-07, 0.0, -1.0, 0.0, 0.0, -1.0, 0.0, 0.0, -1.0, 0.0, 0.0, -1.0, -2.081e-07, 0.0, -1.0, -2.081e-07, 0.0, -1.0, -2.081e-07, 0.0, -1.0, 3.139e-07, 0.0, -1.0, 3.139e-07, 0.0, -1.0, 3.139e-07, 0.0, -1.0, -3.664e-07, 0.0, -1.0, -3.664e-07, 0.0, -1.0, -3.664e-07, 0.0, -1.0, 0.0, 0.0, -1.0, 0.0, 0.0, -1.0, 0.0, 0.0, -1.0, 4.011e-07, 0.0, -1.0, 4.011e-07, 0.0, -1.0, 4.011e-07, 0.0, -1.0, 0.0, 0.0, -1.0, 0.0, 0.0, -1.0, 0.0, 0.0, -1.0, 4.669e-07, 0.0, -1.0, 4.669e-07, 0.0, -1.0, 4.669e-07, 0.0, -1.0, -3.88e-08, 0.0, -1.0, -3.88e-08, 0.0, -1.0, -3.88e-08, 0.0, -1.0, 0.0, 0.0, -1.0, 0.0, 0.0, -1.0, 0.0, 0.0, -1.0, 0.0, 0.0, -1.0, 0.0, 0.0, -1.0, 0.0, 0.0, -1.0, -4.698e-07, 0.0, -1.0, -4.698e-07, 0.0, -1.0, -4.698e-07, 0.0, -1.0, 0.0, 0.0, -1.0, 0.0, 0.0, -1.0, 0.0, 0.0, -1.0, 5.212e-08, 0.0, -1.0, 5.212e-08, 0.0, -1.0, 5.212e-08, 0.0, -1.0, 0.0, 0.0, -1.0, 0.0, 0.0, -1.0, 0.0, 0.0, -1.0, -5.188e-08, 0.0, -1.0, -5.188e-08, 0.0, -1.0, -5.188e-08, 0.0, -1.0, 0.0, 0.0, -1.0, 0.0, 0.0, -1.0, 0.0, 0.0, -1.0, -1.57e-07, 0.0, -1.0, -1.57e-07, 0.0, -1.0, -1.57e-07, 0.0, 1.0, 0.0, 0.0, 1.0, 0.0, 0.0, 1.0, 0.0, 0.0, 1.0, 0.0, 0.0, 1.0, 0.0, 0.0, 1.0, 0.0, 0.0, 1.0, 0.0, 0.0, 1.0, 0.0, 0.0, 1.0, 0.0, 0.0, 1.0, 5.772e-08, 0.0, 1.0, 5.772e-08, 0.0, 1.0, 5.772e-08, 0.0, 1.0, 4.17e-07, 0.0, 1.0, 4.17e-07, 0.0, 1.0, 4.17e-07, 0.0, 1.0, -7.814e-08, 0.0, 1.0, -7.814e-08, 0.0, 1.0, -7.814e-08, 0.0, 1.0, -4.176e-07, 0.0, 1.0, -4.176e-07, 0.0, 1.0, -4.176e-07, 0.0, 1.0, 0.0, 0.0, 1.0, 0.0, 0.0, 1.0, 0.0, 0.0, 1.0, 0.0, 0.0, 1.0, 0.0, 0.0, 1.0, 0.0, 0.0, 1.0, -7.76e-08, 0.0, 1.0, -7.76e-08, 0.0, 1.0, -7.76e-08, 0.0, 1.0, 4.15e-07, 0.0, 1.0, 4.15e-07, 0.0, 1.0, 4.15e-07, 0.0, 1.0, 0.0, 0.0, 1.0, 0.0, 0.0, 1.0, 0.0, 0.0, 1.0, 4.141e-07, 0.0, 1.0, 4.141e-07, 0.0, 1.0, 4.141e-07, 0.0, 1.0, 0.0, 0.0, 1.0, 0.0, 0.0, 1.0, 0.0, 0.0, 1.0, 0.0, 0.0, 1.0, 0.0, 0.0, 1.0, 0.0, 0.0, 1.0, 1.57e-07, 0.0, 1.0, 1.57e-07, 0.0, 1.0, 1.57e-07, 0.0, 1.0, 0.0, 0.0, 1.0, 0.0, 0.0, 1.0, 0.0, 0.0, 1.0, 0.0, 0.0, 1.0, 0.0, 0.0, 1.0, 0.0, -8.005e-07, 1.0, 8.378e-07, -8.005e-07, 1.0, 8.378e-07, -8.005e-07, 1.0, 8.378e-07, -2.117e-07, 1.0, 3.14e-07, -2.117e-07, 1.0, 3.14e-07, -2.117e-07, 1.0, 3.14e-07, 0.0, 1.0, 4.181e-07, 0.0, 1.0, 4.181e-07, 0.0, 1.0, 4.181e-07, 0.0, 1.0, 0.0, 0.0, 1.0, 0.0, 0.0, 1.0, 0.0, 0.0, 1.0, 0.0, 0.0, 1.0, 0.0, 0.0, 1.0, 0.0, 0.0, 1.0, -1.59e-08, 0.0, 1.0, -1.59e-08, 0.0, 1.0, -1.59e-08, 0.0, 1.0, 0.0, 0.0, 1.0, 0.0, 0.0, 1.0, 0.0, 0.0, 1.0, 0.0, 0.0, 1.0, 0.0, 0.0, 1.0, 0.0, 0.0, 1.0, 0.0, 0.0, 1.0, 0.0, 0.0, 1.0, 0.0, 0.0, 1.0, -3.918e-08, 0.0, 1.0, -3.918e-08, 0.0, 1.0, -3.918e-08, 0.0, 1.0, 2.085e-07, 0.0, 1.0, 2.085e-07, 0.0, 1.0, 2.085e-07, 0.0, 1.0, -3.907e-08, 0.0, 1.0, -3.907e-08, 0.0, 1.0, -3.907e-08, 0.0, 1.0, 0.0, 0.0, 1.0, 0.0, 0.0, 1.0, 0.0, 0.0, 1.0, 0.0, 0.0, 1.0, 0.0, 0.0, 1.0, 0.0, 0.0, 1.0, -4.145e-07, 0.0, 1.0, -4.145e-07, 0.0, 1.0, -4.145e-07, 0.0, 1.0, 0.0, 0.0, 1.0, 0.0, 0.0, 1.0, 0.0, 0.0, 1.0, 0.0, 0.0, 1.0, 0.0, 0.0, 1.0, 0.0, 0.0, 1.0, 3.895e-08, 0.0, 1.0, 3.895e-08, 0.0, 1.0, 3.895e-08, 5.604e-07, 1.0, 1.247e-06, 5.604e-07, 1.0, 1.247e-06, 5.604e-07, 1.0, 1.247e-06, 2.977e-07, 1.0, 1.558e-07, 2.977e-07, 1.0, 1.558e-07, 2.977e-07, 1.0, 1.558e-07, 0.0, 1.0, 0.0, 0.0, 1.0, 0.0, 0.0, 1.0, 0.0, 0.0, 1.0, 0.0, 0.0, 1.0, 0.0, 0.0, 1.0, 0.0, 0.0, 1.0, -2.069e-07, 0.0, 1.0, -2.069e-07, 0.0, 1.0, -2.069e-07, 0.0, 1.0, 0.0, 0.0, 1.0, 0.0, 0.0, 1.0, 0.0, 0.0, 1.0, 0.0, 0.0, 1.0, 0.0, 0.0, 1.0, 0.0, 0.0, 1.0, 0.0, 0.0, 1.0, 0.0, 0.0, 1.0, 0.0, 0.0, 1.0, 0.0, 0.0, 1.0, 0.0, 0.0, 1.0, 0.0, 0.0, 1.0, 0.0, 0.0, 1.0, 0.0, 0.0, 1.0, 0.0, 0.0, 1.0, 4.138e-07, 0.0, 1.0, 4.138e-07, 0.0, 1.0, 4.138e-07, 0.0, 1.0, -3.102e-07, 0.0, 1.0, -3.102e-07, 0.0, 1.0, -3.102e-07])] * 3)])
me_shellcollider_collider = bpy.data.meshes.new('shellCollider.collider')
me_shellcollider_collider.from_pydata([(8.963e-10, 0.2538, 1.105), (0.5525, 0.2538, 0.957), (0.5525, -0.2619, 0.957), (8.963e-10, -0.2619, 1.105), (0.957, -0.2619, 0.5525), (0.957, 0.2538, 0.5525), (1.105, -0.2619, -1.281e-07), (1.105, 0.2538, 3.585e-09), (0.957, -0.2619, -0.5525), (0.957, 0.2538, -0.5525), (0.5525, -0.2619, -0.957), (0.5525, 0.2538, -0.957), (-9.571e-08, -0.2619, -1.105), (-9.571e-08, 0.2538, -1.105), (-0.5525, -0.2619, -0.957), (-0.5525, 0.2538, -0.957), (-0.957, -0.2619, -0.5525), (-0.957, 0.2538, -0.5525), (-1.105, -0.2619, 3.585e-09), (-1.105, 0.2538, 3.585e-09), (-0.957, -0.2619, 0.5525), (-0.957, 0.2538, 0.5525), (-0.5525, -0.2619, 0.957), (-0.5525, 0.2538, 0.957), (0.2099, 0.2538, 0.3636), (-1.401e-09, 0.2538, 0.4199), (4.203e-09, -0.2619, 0.4199), (0.2099, -0.2619, 0.3636), (0.3636, 0.2538, 0.2099), (0.3636, -0.2619, 0.2099), (0.4199, 0.2538, 0.0), (0.4199, -0.2619, -6.088e-08), (0.3636, 0.2538, -0.2099), (0.3636, -0.2619, -0.2099), (0.2099, 0.2538, -0.3636), (0.2099, -0.2619, -0.3636), (-3.904e-08, 0.2538, -0.4199), (-3.904e-08, -0.2619, -0.4199), (-0.2099, 0.2538, -0.3636), (-0.2099, -0.2619, -0.3636), (-0.3636, 0.2538, -0.2099), (-0.3636, -0.2619, -0.2099), (-0.4199, 0.2538, 4.203e-09), (-0.4199, -0.2619, -4.203e-09), (-0.3636, 0.2538, 0.2099), (-0.3636, -0.2619, 0.2099), (-0.2099, 0.2538, 0.3636), (-0.2099, -0.2619, 0.3636)], [], [(0, 1, 2), (0, 2, 3), (1, 5, 4), (1, 4, 2), (5, 7, 6), (5, 6, 4), (7, 9, 8), (7, 8, 6), (9, 11, 10), (9, 10, 8), (11, 13, 12), (11, 12, 10), (13, 15, 14), (13, 14, 12), (15, 17, 16), (15, 16, 14), (17, 19, 18), (17, 18, 16), (19, 21, 20), (19, 20, 18), (21, 23, 22), (21, 22, 20), (0, 3, 23), (23, 3, 22), (0, 24, 1), (0, 25, 24), (26, 3, 2), (26, 2, 27), (28, 5, 1), (28, 1, 24), (27, 2, 4), (27, 4, 29), (30, 7, 5), (30, 5, 28), (29, 4, 6), (29, 6, 31), (32, 9, 7), (32, 7, 30), (31, 6, 8), (31, 8, 33), (34, 11, 9), (34, 9, 32), (33, 8, 10), (33, 10, 35), (36, 13, 11), (36, 11, 34), (35, 10, 12), (35, 12, 37), (38, 15, 13), (38, 13, 36), (37, 12, 14), (37, 14, 39), (40, 17, 15), (40, 15, 38), (39, 14, 16), (39, 16, 41), (42, 19, 17), (42, 17, 40), (41, 16, 18), (41, 18, 43), (44, 21, 19), (44, 19, 42), (43, 18, 20), (43, 20, 45), (46, 23, 21), (46, 21, 44), (45, 20, 22), (45, 22, 47), (0, 23, 25), (25, 23, 46), (47, 22, 3), (47, 3, 26)])
me_shellcollider_collider.use_remesh_fix_poles = True
me_shellcollider_collider.use_remesh_preserve_attributes = False
me_shellcollider_collider.update()

# ---- objects
ob_light = bpy.data.objects.new('Light', light_light)
ob_camera = bpy.data.objects.new('Camera', cam_camera)
ob_freeiva = bpy.data.objects.new('FreeIva', None)
ob_shell = bpy.data.objects.new('shell', me_shell)
ob_shellcollider = bpy.data.objects.new('shellCollider', me_shellcollider_collider)

# ---- transforms, parenting, visibility, modifiers, constraints
ob_light.location = (4.076, 1.005, 5.904)
ob_light.rotation_euler = (0.6503, 0.05522, 1.866)
ob_light.lock_rotations_4d = False
ob_light.empty_display_type = 'ARROWS'
ob_light.color = (0.0, 0.0, 0.0, 0.0)
ob_light.lineart.crease_threshold = 0.0
ob_camera.location = (7.359, -6.926, 4.958)
ob_camera.rotation_euler = (1.109, 0.0, 0.8149)
ob_camera.lock_rotations_4d = False
ob_camera.empty_display_type = 'ARROWS'
ob_camera.color = (0.0, 0.0, 0.0, 0.0)
ob_camera.display_type = 'WIRE'
ob_camera.lineart.crease_threshold = 0.0
ob_freeiva.location = (0.0, 0.0, 0.0)
ob_freeiva.rotation_mode = 'QUATERNION'
ob_freeiva.rotation_quaternion = (1.0, 0.0, 0.0, 0.0)
ob_shell.parent = ob_freeiva
ob_shell.location = (0.0, 0.0, 0.0)
ob_shell.rotation_mode = 'QUATERNION'
ob_shell.rotation_quaternion = (1.0, 0.0, 0.0, 0.0)
ob_shellcollider.parent = ob_freeiva
ob_shellcollider.location = (0.0, 0.0, 0.0)
ob_shellcollider.rotation_mode = 'QUATERNION'
ob_shellcollider.rotation_quaternion = (1.0, 0.0, 0.0, 0.0)

# ---- collection membership
col_collection.objects.link(ob_light)
col_collection.objects.link(ob_camera)
col_collection.objects.link(ob_freeiva)
col_collection.objects.link(ob_shell)
col_collection.objects.link(ob_shellcollider)

# ---- scene / render settings (as saved in the file)
scene.camera = ob_camera
scene.frame_start = 1; scene.frame_end = 250; scene.frame_set(1)
scene.render.engine = 'BLENDER_EEVEE_NEXT'
scene.cycles.sampling_pattern = 'TABULATED_SOBOL'
scene.cycles.use_light_tree = False
scene.view_settings.view_transform = 'Filmic'
bpy.context.view_layer.update()
